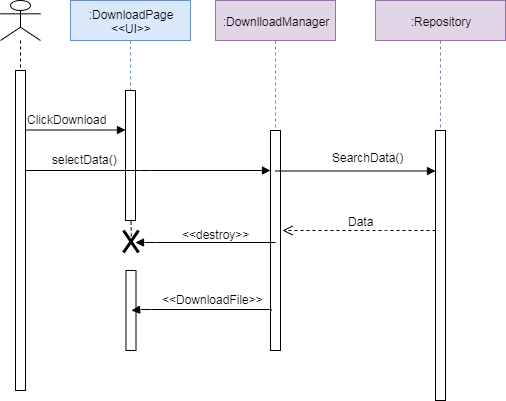

The diagram above was exported from draw.io. Its source (the exported page's mxGraphModel, read from the mxfile embedded in the PNG):
<mxGraphModel dx="1894" dy="419" grid="1" gridSize="10" guides="1" tooltips="1" connect="1" arrows="1" fold="1" page="0" pageScale="1.5" pageWidth="826" pageHeight="1169" background="#ffffff" math="0" shadow="0">
  <root>
    <mxCell id="0" />
    <mxCell id="1" parent="0" />
    <mxCell id="GbYWPbG0UITUm2hV4PKU-97" value="" style="shape=umlLifeline;participant=umlActor;perimeter=lifelinePerimeter;whiteSpace=wrap;html=1;container=1;collapsible=0;recursiveResize=0;verticalAlign=top;spacingTop=36;labelBackgroundColor=#ffffff;outlineConnect=0;" vertex="1" parent="1">
      <mxGeometry x="-610" y="100" width="40" height="70" as="geometry" />
    </mxCell>
    <mxCell id="GbYWPbG0UITUm2hV4PKU-98" value="" style="html=1;points=[];perimeter=orthogonalPerimeter;" vertex="1" parent="1">
      <mxGeometry x="-595" y="170" width="10" height="320" as="geometry" />
    </mxCell>
    <mxCell id="GbYWPbG0UITUm2hV4PKU-108" value=":DownloadPage&lt;br&gt;&amp;lt;&amp;lt;UI&amp;gt;&amp;gt;" style="shape=umlLifeline;perimeter=lifelinePerimeter;whiteSpace=wrap;html=1;container=1;collapsible=0;recursiveResize=0;outlineConnect=0;fillColor=#dae8fc;strokeColor=#6c8ebf;" vertex="1" parent="1">
      <mxGeometry x="-540" y="100" width="120" height="90" as="geometry" />
    </mxCell>
    <mxCell id="GbYWPbG0UITUm2hV4PKU-109" value=":DownlloadManager" style="shape=umlLifeline;perimeter=lifelinePerimeter;whiteSpace=wrap;html=1;container=1;collapsible=0;recursiveResize=0;outlineConnect=0;fillColor=#e1d5e7;strokeColor=#9673a6;" vertex="1" parent="1">
      <mxGeometry x="-395" y="100" width="120" height="130" as="geometry" />
    </mxCell>
    <mxCell id="GbYWPbG0UITUm2hV4PKU-110" value=":Repository" style="shape=umlLifeline;perimeter=lifelinePerimeter;whiteSpace=wrap;html=1;container=1;collapsible=0;recursiveResize=0;outlineConnect=0;fillColor=#e1d5e7;strokeColor=#9673a6;" vertex="1" parent="1">
      <mxGeometry x="-235" y="100" width="130" height="130" as="geometry" />
    </mxCell>
    <mxCell id="GbYWPbG0UITUm2hV4PKU-112" value="" style="html=1;points=[];perimeter=orthogonalPerimeter;" vertex="1" parent="1">
      <mxGeometry x="-485" y="190" width="10" height="130" as="geometry" />
    </mxCell>
    <mxCell id="GbYWPbG0UITUm2hV4PKU-113" value="" style="html=1;points=[];perimeter=orthogonalPerimeter;" vertex="1" parent="1">
      <mxGeometry x="-340" y="230" width="10" height="220" as="geometry" />
    </mxCell>
    <mxCell id="GbYWPbG0UITUm2hV4PKU-114" value="" style="html=1;points=[];perimeter=orthogonalPerimeter;" vertex="1" parent="1">
      <mxGeometry x="-175" y="230" width="10" height="270" as="geometry" />
    </mxCell>
    <mxCell id="GbYWPbG0UITUm2hV4PKU-118" value="" style="endArrow=block;endFill=1;html=1;edgeStyle=orthogonalEdgeStyle;align=left;verticalAlign=top;" edge="1" parent="1">
      <mxGeometry x="-1" relative="1" as="geometry">
        <mxPoint x="-585" y="229.5" as="sourcePoint" />
        <mxPoint x="-485" y="229.5" as="targetPoint" />
      </mxGeometry>
    </mxCell>
    <mxCell id="GbYWPbG0UITUm2hV4PKU-120" value="ClickDownload" style="text;html=1;resizable=0;points=[];autosize=1;align=left;verticalAlign=top;spacingTop=-4;" vertex="1" parent="1">
      <mxGeometry x="-585" y="210" width="90" height="20" as="geometry" />
    </mxCell>
    <mxCell id="GbYWPbG0UITUm2hV4PKU-121" value="" style="endArrow=block;endFill=1;html=1;edgeStyle=orthogonalEdgeStyle;align=left;verticalAlign=top;" edge="1" parent="1">
      <mxGeometry x="-1" relative="1" as="geometry">
        <mxPoint x="-585" y="270" as="sourcePoint" />
        <mxPoint x="-340" y="270" as="targetPoint" />
        <Array as="points">
          <mxPoint x="-470" y="270" />
          <mxPoint x="-470" y="270" />
        </Array>
      </mxGeometry>
    </mxCell>
    <mxCell id="GbYWPbG0UITUm2hV4PKU-123" value="selectData()" style="text;html=1;resizable=0;points=[];autosize=1;align=left;verticalAlign=top;spacingTop=-4;" vertex="1" parent="1">
      <mxGeometry x="-560" y="250" width="80" height="20" as="geometry" />
    </mxCell>
    <mxCell id="GbYWPbG0UITUm2hV4PKU-126" value="SearchData()" style="text;html=1;resizable=0;points=[];autosize=1;align=left;verticalAlign=top;spacingTop=-4;" vertex="1" parent="1">
      <mxGeometry x="-280" y="248" width="90" height="20" as="geometry" />
    </mxCell>
    <mxCell id="GbYWPbG0UITUm2hV4PKU-129" value="" style="html=1;verticalAlign=bottom;endArrow=open;dashed=1;endSize=8;" edge="1" parent="1">
      <mxGeometry relative="1" as="geometry">
        <mxPoint x="-175" y="330" as="sourcePoint" />
        <mxPoint x="-328" y="330" as="targetPoint" />
        <Array as="points">
          <mxPoint x="-215" y="330" />
        </Array>
      </mxGeometry>
    </mxCell>
    <mxCell id="GbYWPbG0UITUm2hV4PKU-131" value="Data" style="text;html=1;resizable=0;points=[];autosize=1;align=left;verticalAlign=top;spacingTop=-4;" vertex="1" parent="1">
      <mxGeometry x="-264" y="312" width="40" height="20" as="geometry" />
    </mxCell>
    <mxCell id="GbYWPbG0UITUm2hV4PKU-141" value="" style="endArrow=block;endFill=1;html=1;edgeStyle=orthogonalEdgeStyle;align=left;verticalAlign=top;" edge="1" parent="1">
      <mxGeometry x="-1" relative="1" as="geometry">
        <mxPoint x="-335" y="341.5" as="sourcePoint" />
        <mxPoint x="-475" y="341.5" as="targetPoint" />
        <Array as="points">
          <mxPoint x="-465" y="341.5" />
          <mxPoint x="-465" y="341.5" />
        </Array>
      </mxGeometry>
    </mxCell>
    <mxCell id="GbYWPbG0UITUm2hV4PKU-142" value="" style="shape=umlDestroy;whiteSpace=wrap;html=1;strokeWidth=3;" vertex="1" parent="1">
      <mxGeometry x="-487" y="330" width="15" height="22" as="geometry" />
    </mxCell>
    <mxCell id="GbYWPbG0UITUm2hV4PKU-145" value="&amp;lt;&amp;lt;destroy&amp;gt;&amp;gt;" style="text;html=1;resizable=0;points=[];autosize=1;align=left;verticalAlign=top;spacingTop=-4;" vertex="1" parent="1">
      <mxGeometry x="-430" y="325" width="80" height="20" as="geometry" />
    </mxCell>
    <mxCell id="GbYWPbG0UITUm2hV4PKU-149" value="" style="endArrow=none;dashed=1;html=1;exitX=0.533;exitY=0.545;exitDx=0;exitDy=0;exitPerimeter=0;" edge="1" parent="1" source="GbYWPbG0UITUm2hV4PKU-142">
      <mxGeometry width="50" height="50" relative="1" as="geometry">
        <mxPoint x="-529.5" y="370" as="sourcePoint" />
        <mxPoint x="-479.5" y="320" as="targetPoint" />
      </mxGeometry>
    </mxCell>
    <mxCell id="GbYWPbG0UITUm2hV4PKU-158" value="" style="html=1;points=[];perimeter=orthogonalPerimeter;" vertex="1" parent="1">
      <mxGeometry x="-484.5" y="370" width="10" height="80" as="geometry" />
    </mxCell>
    <mxCell id="GbYWPbG0UITUm2hV4PKU-161" value="" style="endArrow=block;endFill=1;html=1;edgeStyle=orthogonalEdgeStyle;align=left;verticalAlign=top;" edge="1" parent="1">
      <mxGeometry x="-1" relative="1" as="geometry">
        <mxPoint x="-339.5" y="409.5" as="sourcePoint" />
        <mxPoint x="-479.5" y="409.5" as="targetPoint" />
        <Array as="points">
          <mxPoint x="-469.5" y="409" />
          <mxPoint x="-469.5" y="409" />
        </Array>
      </mxGeometry>
    </mxCell>
    <mxCell id="GbYWPbG0UITUm2hV4PKU-162" value="&amp;lt;&amp;lt;DownloadFile&amp;gt;&amp;gt;" style="text;html=1;resizable=0;points=[];autosize=1;align=left;verticalAlign=top;spacingTop=-4;" vertex="1" parent="1">
      <mxGeometry x="-450" y="390" width="120" height="20" as="geometry" />
    </mxCell>
    <mxCell id="GbYWPbG0UITUm2hV4PKU-165" value="" style="endArrow=block;endFill=1;html=1;edgeStyle=orthogonalEdgeStyle;align=left;verticalAlign=top;" edge="1" parent="1">
      <mxGeometry x="-1" relative="1" as="geometry">
        <mxPoint x="-335" y="270.5" as="sourcePoint" />
        <mxPoint x="-175" y="270.5" as="targetPoint" />
      </mxGeometry>
    </mxCell>
  </root>
</mxGraphModel>